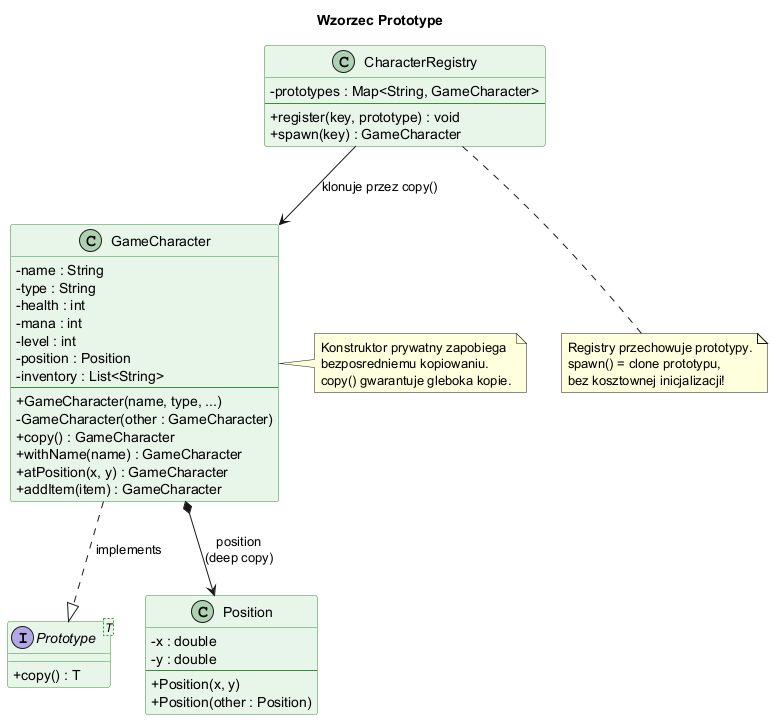

The diagram above was rendered by PlantUML. Its source (embedded in the PNG):
@startuml prototype_pattern
title Wzorzec Prototype

skinparam classAttributeIconSize 0
skinparam class {
    BackgroundColor #E8F5E9
    BorderColor #388E3C
}
skinparam interface {
    BackgroundColor #E3F2FD
    BorderColor #1565C0
}

interface "Prototype<T>" as Proto {
    + copy() : T
}

class GameCharacter {
    - name : String
    - type : String
    - health : int
    - mana : int
    - level : int
    - position : Position
    - inventory : List<String>
    ----
    + GameCharacter(name, type, ...)
    - GameCharacter(other : GameCharacter)
    + copy() : GameCharacter
    + withName(name) : GameCharacter
    + atPosition(x, y) : GameCharacter
    + addItem(item) : GameCharacter
}

class Position {
    - x : double
    - y : double
    ----
    + Position(x, y)
    + Position(other : Position)
}

class CharacterRegistry {
    - prototypes : Map<String, GameCharacter>
    ----
    + register(key, prototype) : void
    + spawn(key) : GameCharacter
}

GameCharacter ..|> Proto : implements
GameCharacter *--> Position : position\n(deep copy)
CharacterRegistry --> GameCharacter : klonuje przez copy()

note right of GameCharacter
  Konstruktor prywatny zapobiega
  bezposredniemu kopiowaniu.
  copy() gwarantuje gleboka kopie.
end note

note bottom of CharacterRegistry
  Registry przechowuje prototypy.
  spawn() = clone prototypu,
  bez kosztownej inicjalizacji!
end note

@enduml